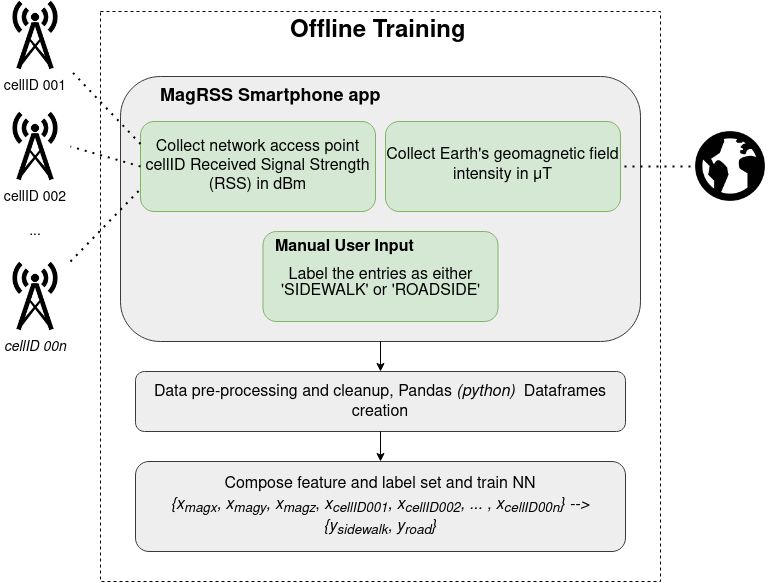

The diagram above was exported from draw.io. Its source (the exported page's mxGraphModel, read from the mxfile embedded in the PNG):
<mxGraphModel dx="755" dy="1305" grid="1" gridSize="10" guides="1" tooltips="1" connect="1" arrows="1" fold="1" page="1" pageScale="1" pageWidth="850" pageHeight="1100" math="0" shadow="0">
  <root>
    <mxCell id="0" />
    <mxCell id="1" parent="0" />
    <mxCell id="2" value="" style="rounded=0;whiteSpace=wrap;html=1;fontFamily=Helvetica;dashed=1;" vertex="1" parent="1">
      <mxGeometry x="140" y="250" width="560" height="570" as="geometry" />
    </mxCell>
    <mxCell id="3" value="&lt;h1&gt;&lt;font&gt;Offline Training&lt;/font&gt;&lt;br&gt;&lt;/h1&gt;&lt;p&gt;&lt;br&gt;&lt;/p&gt;&lt;p&gt;&lt;br&gt;&lt;/p&gt;" style="text;html=1;strokeColor=none;fillColor=none;spacing=5;spacingTop=-20;whiteSpace=wrap;overflow=hidden;rounded=0;fontFamily=Helvetica;" vertex="1" parent="1">
      <mxGeometry x="325" y="250" width="190" height="40" as="geometry" />
    </mxCell>
    <mxCell id="4" value="cellID 001" style="shape=image;verticalLabelPosition=bottom;labelBackgroundColor=#ffffff;verticalAlign=top;aspect=fixed;imageAspect=0;image=https://cdn4.iconfinder.com/data/icons/business-finance-vol-12-2/512/17-128.png;fontFamily=Helvetica;fontSize=14;" vertex="1" parent="1">
      <mxGeometry x="40" y="238.75" width="70" height="70" as="geometry" />
    </mxCell>
    <mxCell id="5" value="" style="rounded=1;whiteSpace=wrap;html=1;labelBackgroundColor=#ffffff;fillColor=#eeeeee;strokeColor=#36393d;fontFamily=Helvetica;" vertex="1" parent="1">
      <mxGeometry x="160" y="315" width="520" height="265" as="geometry" />
    </mxCell>
    <mxCell id="6" value="&lt;h2&gt;&lt;font data-font-src=&quot;https://fonts.googleapis.com/css?family=Source+Serif+Pro&quot;&gt;MagRSS Smartphone app&lt;br&gt;&lt;/font&gt;&lt;/h2&gt;&lt;h2&gt;&lt;font data-font-src=&quot;https://fonts.googleapis.com/css?family=Source+Serif+Pro&quot;&gt;&lt;br&gt;&lt;/font&gt;&lt;/h2&gt;&lt;h2&gt;&lt;font data-font-src=&quot;https://fonts.googleapis.com/css?family=Source+Serif+Pro&quot;&gt;&lt;br&gt;&lt;/font&gt;&lt;/h2&gt;" style="text;html=1;strokeColor=none;fillColor=none;spacing=5;spacingTop=-20;whiteSpace=wrap;overflow=hidden;rounded=0;fontFamily=Helvetica;" vertex="1" parent="1">
      <mxGeometry x="195" y="320" width="230" height="30" as="geometry" />
    </mxCell>
    <mxCell id="7" value="&lt;font style=&quot;font-size: 16px&quot;&gt;Collect network access point cellID Received Signal Strength (RSS) in dBm&lt;/font&gt;" style="rounded=1;whiteSpace=wrap;html=1;labelBackgroundColor=none;fillColor=#d5e8d4;strokeColor=#82b366;fontFamily=Helvetica;" vertex="1" parent="1">
      <mxGeometry x="180" y="360" width="235" height="90" as="geometry" />
    </mxCell>
    <mxCell id="8" value="&lt;font style=&quot;font-size: 16px&quot;&gt;Collect Earth's geomagnetic field intensity in μT&lt;font data-font-src=&quot;https://fonts.googleapis.com/css?family=Source+Sans+Pro&quot; style=&quot;font-size: 16px&quot;&gt;&lt;code&gt;&lt;/code&gt;&lt;/font&gt;&lt;/font&gt;" style="rounded=1;whiteSpace=wrap;html=1;labelBackgroundColor=none;fillColor=#d5e8d4;strokeColor=#82b366;fontFamily=Helvetica;" vertex="1" parent="1">
      <mxGeometry x="425" y="360" width="235" height="90" as="geometry" />
    </mxCell>
    <mxCell id="9" value="cellID 002" style="shape=image;verticalLabelPosition=bottom;labelBackgroundColor=#ffffff;verticalAlign=top;aspect=fixed;imageAspect=0;image=https://cdn4.iconfinder.com/data/icons/business-finance-vol-12-2/512/17-128.png;fontFamily=Helvetica;fontSize=14;" vertex="1" parent="1">
      <mxGeometry x="40" y="350" width="70" height="70" as="geometry" />
    </mxCell>
    <mxCell id="10" value="" style="endArrow=none;dashed=1;html=1;dashPattern=1 3;strokeWidth=2;fontFamily=Helvetica;fontSize=14;fontColor=#9933FF;entryX=1;entryY=1;entryDx=0;entryDy=0;exitX=0;exitY=0.25;exitDx=0;exitDy=0;" edge="1" source="7" target="4" parent="1">
      <mxGeometry width="50" height="50" relative="1" as="geometry">
        <mxPoint x="225" y="275" as="sourcePoint" />
        <mxPoint x="155" y="265" as="targetPoint" />
      </mxGeometry>
    </mxCell>
    <mxCell id="11" value="" style="endArrow=none;dashed=1;html=1;dashPattern=1 3;strokeWidth=2;fontFamily=Helvetica;fontSize=14;fontColor=#9933FF;exitX=0;exitY=0.5;exitDx=0;exitDy=0;entryX=1;entryY=0.5;entryDx=0;entryDy=0;" edge="1" source="7" target="9" parent="1">
      <mxGeometry width="50" height="50" relative="1" as="geometry">
        <mxPoint x="240" y="375" as="sourcePoint" />
        <mxPoint x="165" y="275" as="targetPoint" />
      </mxGeometry>
    </mxCell>
    <mxCell id="12" value="" style="shape=image;verticalLabelPosition=bottom;labelBackgroundColor=#ffffff;verticalAlign=top;aspect=fixed;imageAspect=0;image=https://cdn3.iconfinder.com/data/icons/wpzoom-developer-icon-set/500/59-128.png;fontFamily=Helvetica;" vertex="1" parent="1">
      <mxGeometry x="730" y="365" width="80" height="80" as="geometry" />
    </mxCell>
    <mxCell id="13" value="" style="endArrow=none;dashed=1;html=1;dashPattern=1 3;strokeWidth=2;fontFamily=Helvetica;fontSize=14;fontColor=#9933FF;exitX=0;exitY=0.5;exitDx=0;exitDy=0;entryX=1;entryY=0.5;entryDx=0;entryDy=0;" edge="1" source="12" target="8" parent="1">
      <mxGeometry width="50" height="50" relative="1" as="geometry">
        <mxPoint x="225" y="695" as="sourcePoint" />
        <mxPoint x="275" y="645" as="targetPoint" />
      </mxGeometry>
    </mxCell>
    <mxCell id="14" value="&lt;font style=&quot;font-size: 16px&quot;&gt;Data pre-processing and cleanup, Pandas &lt;i&gt;(python)&amp;nbsp;&lt;/i&gt; Dataframes creation&lt;br&gt;&lt;/font&gt;" style="rounded=1;whiteSpace=wrap;html=1;fillColor=#eeeeee;strokeColor=#36393d;fontFamily=Helvetica;" vertex="1" parent="1">
      <mxGeometry x="175" y="610" width="490" height="60" as="geometry" />
    </mxCell>
    <mxCell id="15" value="" style="endArrow=classic;html=1;entryX=0.5;entryY=0;entryDx=0;entryDy=0;exitX=0.5;exitY=1;exitDx=0;exitDy=0;fontFamily=Helvetica;" edge="1" source="5" target="14" parent="1">
      <mxGeometry width="50" height="50" relative="1" as="geometry">
        <mxPoint x="350" y="610" as="sourcePoint" />
        <mxPoint x="400" y="560" as="targetPoint" />
      </mxGeometry>
    </mxCell>
    <mxCell id="16" value="&lt;div style=&quot;font-size: 16px&quot;&gt;&lt;font data-font-src=&quot;https://fonts.googleapis.com/css?family=Source+Sans+Pro&quot; style=&quot;font-size: 16px&quot;&gt;Compose feature and label set and train NN&lt;br&gt;&lt;/font&gt;&lt;/div&gt;&lt;div style=&quot;font-size: 16px&quot;&gt;&lt;font data-font-src=&quot;https://fonts.googleapis.com/css?family=Source+Sans+Pro&quot; style=&quot;font-size: 16px&quot;&gt;&lt;i&gt;{x&lt;sub&gt;magx&lt;/sub&gt;, x&lt;sub&gt;magy&lt;/sub&gt;, x&lt;sub&gt;magz&lt;/sub&gt;&lt;/i&gt;&lt;/font&gt;&lt;font&gt;, &lt;/font&gt;&lt;font&gt;&lt;font data-font-src=&quot;https://fonts.googleapis.com/css?family=Source+Sans+Pro&quot; style=&quot;font-size: 16px&quot;&gt;&lt;i&gt;x&lt;sub&gt;cellID001&lt;/sub&gt;, x&lt;sub&gt;cellID002&lt;/sub&gt;&lt;/i&gt;&lt;/font&gt;&lt;/font&gt;&lt;font&gt;&lt;font data-font-src=&quot;https://fonts.googleapis.com/css?family=Source+Sans+Pro&quot; style=&quot;font-size: 16px&quot;&gt;&lt;i&gt;, &lt;/i&gt;&lt;/font&gt;&lt;/font&gt;&lt;font&gt;&lt;font data-font-src=&quot;https://fonts.googleapis.com/css?family=Source+Sans+Pro&quot; style=&quot;font-size: 16px&quot;&gt;&lt;i&gt;... , &lt;/i&gt;&lt;/font&gt;&lt;/font&gt;&lt;font&gt;&lt;font data-font-src=&quot;https://fonts.googleapis.com/css?family=Source+Sans+Pro&quot; style=&quot;font-size: 16px&quot;&gt;&lt;i&gt;x&lt;sub&gt;cellID00n&lt;/sub&gt;&lt;/i&gt;&lt;/font&gt;&lt;/font&gt;&lt;font&gt;&lt;font data-font-src=&quot;https://fonts.googleapis.com/css?family=Source+Sans+Pro&quot; style=&quot;font-size: 16px&quot;&gt;&lt;i&gt;&lt;font data-font-src=&quot;https://fonts.googleapis.com/css?family=Source+Sans+Pro&quot; style=&quot;font-size: 16px&quot;&gt;&lt;i&gt;} --&amp;gt; {y&lt;sub&gt;sidewalk&lt;/sub&gt;, y&lt;sub&gt;road&lt;/sub&gt;&lt;/i&gt;&lt;/font&gt;&lt;/i&gt;&lt;/font&gt;&lt;/font&gt;&lt;font&gt;&lt;font data-font-src=&quot;https://fonts.googleapis.com/css?family=Source+Sans+Pro&quot; style=&quot;font-size: 16px&quot;&gt;&lt;i&gt;&lt;font data-font-src=&quot;https://fonts.googleapis.com/css?family=Source+Sans+Pro&quot; style=&quot;font-size: 16px&quot;&gt;&lt;i&gt;}&lt;/i&gt;&lt;/font&gt;&lt;/i&gt;&lt;/font&gt;&lt;/font&gt;&lt;/div&gt;&lt;font data-font-src=&quot;https://fonts.googleapis.com/css?family=Source+Sans+Pro&quot; style=&quot;font-size: 16px&quot;&gt;&lt;i&gt;&lt;/i&gt;&lt;/font&gt;" style="rounded=1;whiteSpace=wrap;html=1;fillColor=#eeeeee;strokeColor=#36393d;fontFamily=Helvetica;" vertex="1" parent="1">
      <mxGeometry x="175" y="700" width="490" height="90" as="geometry" />
    </mxCell>
    <mxCell id="17" value="" style="endArrow=classic;html=1;entryX=0.5;entryY=0;entryDx=0;entryDy=0;exitX=0.5;exitY=1;exitDx=0;exitDy=0;fontFamily=Helvetica;" edge="1" source="14" target="16" parent="1">
      <mxGeometry width="50" height="50" relative="1" as="geometry">
        <mxPoint x="350" y="820" as="sourcePoint" />
        <mxPoint x="400" y="770" as="targetPoint" />
      </mxGeometry>
    </mxCell>
    <mxCell id="18" value="&lt;p style=&quot;line-height: 120%&quot;&gt;&lt;font style=&quot;font-size: 16px&quot;&gt;Label the entries as either 'SIDEWALK' or 'ROADSIDE'&lt;font data-font-src=&quot;https://fonts.googleapis.com/css?family=Source+Sans+Pro&quot; style=&quot;font-size: 16px&quot;&gt;&lt;code&gt;&lt;/code&gt;&lt;/font&gt;&lt;/font&gt;&lt;/p&gt;" style="rounded=1;whiteSpace=wrap;html=1;labelBackgroundColor=none;fillColor=#d5e8d4;strokeColor=#82b366;fontFamily=Helvetica;spacingTop=15;" vertex="1" parent="1">
      <mxGeometry x="302.5" y="470" width="235" height="90" as="geometry" />
    </mxCell>
    <mxCell id="19" value="&lt;h2&gt;&lt;font data-font-src=&quot;https://fonts.googleapis.com/css?family=Source+Serif+Pro&quot; style=&quot;font-size: 16px&quot;&gt;Manual User Input&lt;/font&gt;&lt;/h2&gt;" style="text;html=1;strokeColor=none;fillColor=none;spacing=5;spacingTop=-20;whiteSpace=wrap;overflow=hidden;rounded=0;fontFamily=Helvetica;" vertex="1" parent="1">
      <mxGeometry x="310" y="470" width="160" height="30" as="geometry" />
    </mxCell>
    <mxCell id="20" value="cellID 00n" style="shape=image;verticalLabelPosition=bottom;labelBackgroundColor=#ffffff;verticalAlign=top;aspect=fixed;imageAspect=0;image=https://cdn4.iconfinder.com/data/icons/business-finance-vol-12-2/512/17-128.png;fontFamily=Helvetica;fontSize=14;fontStyle=2" vertex="1" parent="1">
      <mxGeometry x="40" y="500" width="70" height="70" as="geometry" />
    </mxCell>
    <mxCell id="21" value="" style="endArrow=none;dashed=1;html=1;dashPattern=1 3;strokeWidth=2;fontFamily=Helvetica;entryX=0;entryY=0.75;entryDx=0;entryDy=0;exitX=1;exitY=0;exitDx=0;exitDy=0;" edge="1" source="20" target="7" parent="1">
      <mxGeometry width="50" height="50" relative="1" as="geometry">
        <mxPoint x="80" y="750" as="sourcePoint" />
        <mxPoint x="130" y="700" as="targetPoint" />
      </mxGeometry>
    </mxCell>
    <mxCell id="22" value="..." style="text;html=1;strokeColor=none;fillColor=none;align=center;verticalAlign=middle;whiteSpace=wrap;rounded=0;fontFamily=Helvetica;fontSize=14;" vertex="1" parent="1">
      <mxGeometry x="55" y="460" width="40" height="20" as="geometry" />
    </mxCell>
  </root>
</mxGraphModel>